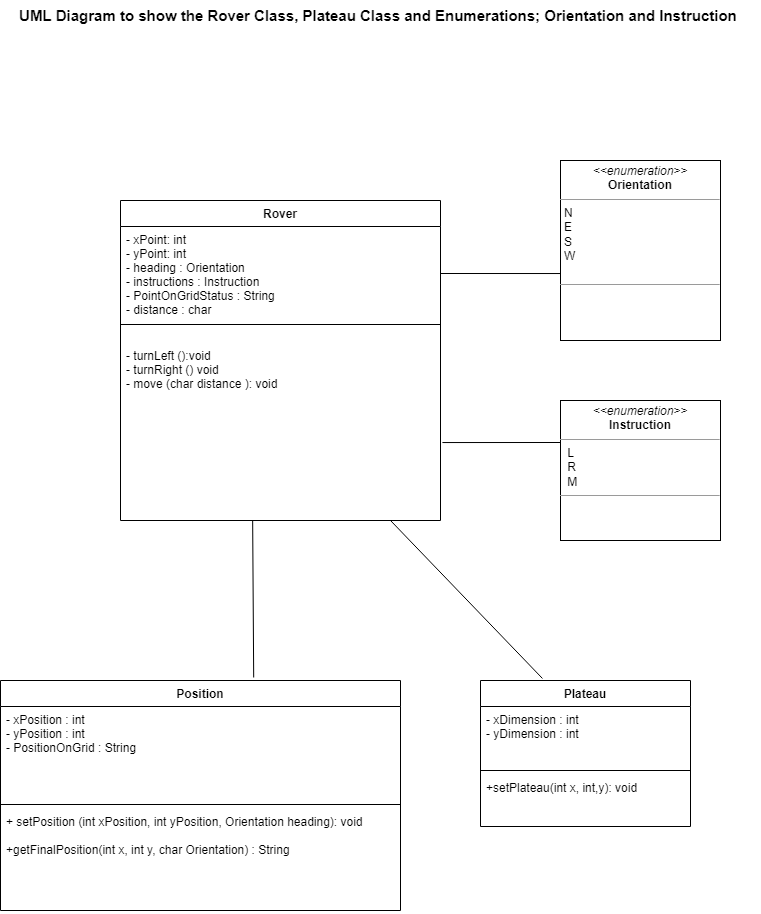

The diagram above was exported from draw.io. Its source (the exported page's mxGraphModel, read from the mxfile embedded in the PNG):
<mxGraphModel dx="868" dy="482" grid="1" gridSize="10" guides="1" tooltips="1" connect="1" arrows="1" fold="1" page="1" pageScale="1" pageWidth="827" pageHeight="1169" math="0" shadow="0">
  <root>
    <mxCell id="0" />
    <mxCell id="1" parent="0" />
    <mxCell id="92XDDQUmYqYW1_7OYhbx-10" value="Plateau" style="swimlane;fontStyle=1;align=center;verticalAlign=top;childLayout=stackLayout;horizontal=1;startSize=26;horizontalStack=0;resizeParent=1;resizeParentMax=0;resizeLast=0;collapsible=1;marginBottom=0;" vertex="1" parent="1">
      <mxGeometry x="520" y="720" width="210" height="146" as="geometry" />
    </mxCell>
    <mxCell id="92XDDQUmYqYW1_7OYhbx-11" value="- xDimension : int&#10;- yDimension : int&#10;" style="text;strokeColor=none;fillColor=none;align=left;verticalAlign=top;spacingLeft=4;spacingRight=4;overflow=hidden;rotatable=0;points=[[0,0.5],[1,0.5]];portConstraint=eastwest;" vertex="1" parent="92XDDQUmYqYW1_7OYhbx-10">
      <mxGeometry y="26" width="210" height="60" as="geometry" />
    </mxCell>
    <mxCell id="92XDDQUmYqYW1_7OYhbx-12" value="" style="line;strokeWidth=1;fillColor=none;align=left;verticalAlign=middle;spacingTop=-1;spacingLeft=3;spacingRight=3;rotatable=0;labelPosition=right;points=[];portConstraint=eastwest;" vertex="1" parent="92XDDQUmYqYW1_7OYhbx-10">
      <mxGeometry y="86" width="210" height="8" as="geometry" />
    </mxCell>
    <mxCell id="92XDDQUmYqYW1_7OYhbx-13" value="+setPlateau(int x, int,y): void" style="text;strokeColor=none;fillColor=none;align=left;verticalAlign=top;spacingLeft=4;spacingRight=4;overflow=hidden;rotatable=0;points=[[0,0.5],[1,0.5]];portConstraint=eastwest;" vertex="1" parent="92XDDQUmYqYW1_7OYhbx-10">
      <mxGeometry y="94" width="210" height="52" as="geometry" />
    </mxCell>
    <mxCell id="92XDDQUmYqYW1_7OYhbx-15" value="&lt;p style=&quot;margin: 0px ; margin-top: 4px ; text-align: center&quot;&gt;&lt;i&gt;&amp;lt;&amp;lt;enumeration&amp;gt;&amp;gt;&lt;/i&gt;&lt;br&gt;&lt;b&gt;Orientation&lt;/b&gt;&lt;/p&gt;&lt;hr size=&quot;1&quot;&gt;&lt;p style=&quot;margin: 0px ; margin-left: 4px&quot;&gt;N&lt;/p&gt;&lt;p style=&quot;margin: 0px ; margin-left: 4px&quot;&gt;&lt;span&gt;E&lt;/span&gt;&lt;/p&gt;&lt;p style=&quot;margin: 0px ; margin-left: 4px&quot;&gt;S&lt;/p&gt;&lt;p style=&quot;margin: 0px ; margin-left: 4px&quot;&gt;W&lt;br&gt;&lt;br&gt;&lt;/p&gt;&lt;hr size=&quot;1&quot;&gt;&lt;p style=&quot;margin: 0px ; margin-left: 4px&quot;&gt;&lt;br&gt;&lt;/p&gt;" style="verticalAlign=top;align=left;overflow=fill;fontSize=12;fontFamily=Helvetica;html=1;" vertex="1" parent="1">
      <mxGeometry x="600" y="200" width="160" height="180" as="geometry" />
    </mxCell>
    <mxCell id="92XDDQUmYqYW1_7OYhbx-16" value="&lt;p style=&quot;margin: 0px ; margin-top: 4px ; text-align: center&quot;&gt;&lt;i&gt;&amp;lt;&amp;lt;enumeration&amp;gt;&amp;gt;&lt;/i&gt;&lt;br&gt;&lt;b&gt;Instruction&lt;/b&gt;&lt;/p&gt;&lt;hr size=&quot;1&quot;&gt;&lt;p style=&quot;margin: 0px ; margin-left: 4px&quot;&gt;&amp;nbsp;L&lt;/p&gt;&lt;p style=&quot;margin: 0px ; margin-left: 4px&quot;&gt;&amp;nbsp;R&lt;/p&gt;&lt;p style=&quot;margin: 0px ; margin-left: 4px&quot;&gt;&amp;nbsp;M&lt;/p&gt;&lt;hr size=&quot;1&quot;&gt;&lt;p style=&quot;margin: 0px ; margin-left: 4px&quot;&gt;&lt;br&gt;&lt;/p&gt;" style="verticalAlign=top;align=left;overflow=fill;fontSize=12;fontFamily=Helvetica;html=1;" vertex="1" parent="1">
      <mxGeometry x="600" y="440" width="160" height="140" as="geometry" />
    </mxCell>
    <mxCell id="92XDDQUmYqYW1_7OYhbx-18" value="Rover" style="swimlane;fontStyle=1;align=center;verticalAlign=top;childLayout=stackLayout;horizontal=1;startSize=26;horizontalStack=0;resizeParent=1;resizeParentMax=0;resizeLast=0;collapsible=1;marginBottom=0;" vertex="1" parent="1">
      <mxGeometry x="160" y="240" width="320" height="320" as="geometry" />
    </mxCell>
    <mxCell id="92XDDQUmYqYW1_7OYhbx-19" value="- xPoint: int&#10;- yPoint: int&#10;- heading : Orientation&#10;- instructions : Instruction&#10;- PointOnGridStatus : String&#10;- distance : char" style="text;strokeColor=none;fillColor=none;align=left;verticalAlign=top;spacingLeft=4;spacingRight=4;overflow=hidden;rotatable=0;points=[[0,0.5],[1,0.5]];portConstraint=eastwest;" vertex="1" parent="92XDDQUmYqYW1_7OYhbx-18">
      <mxGeometry y="26" width="320" height="94" as="geometry" />
    </mxCell>
    <mxCell id="92XDDQUmYqYW1_7OYhbx-20" value="" style="line;strokeWidth=1;fillColor=none;align=left;verticalAlign=middle;spacingTop=-1;spacingLeft=3;spacingRight=3;rotatable=0;labelPosition=right;points=[];portConstraint=eastwest;" vertex="1" parent="92XDDQUmYqYW1_7OYhbx-18">
      <mxGeometry y="120" width="320" height="8" as="geometry" />
    </mxCell>
    <mxCell id="92XDDQUmYqYW1_7OYhbx-21" value="&#10;- turnLeft ():void&#10;- turnRight () void&#10;- move (char distance ): void&#10;" style="text;strokeColor=none;fillColor=none;align=left;verticalAlign=top;spacingLeft=4;spacingRight=4;overflow=hidden;rotatable=0;points=[[0,0.5],[1,0.5]];portConstraint=eastwest;" vertex="1" parent="92XDDQUmYqYW1_7OYhbx-18">
      <mxGeometry y="128" width="320" height="192" as="geometry" />
    </mxCell>
    <mxCell id="92XDDQUmYqYW1_7OYhbx-23" value="&lt;div&gt;&lt;b&gt;&lt;font style=&quot;font-size: 15px&quot;&gt;UML Diagram to show the Rover Class, Plateau Class and Enumerations; Orientation and Instruction&amp;nbsp;&lt;/font&gt;&lt;/b&gt;&lt;/div&gt;" style="text;html=1;strokeColor=none;fillColor=none;align=center;verticalAlign=middle;whiteSpace=wrap;rounded=0;" vertex="1" parent="1">
      <mxGeometry x="40" y="40" width="760" height="30" as="geometry" />
    </mxCell>
    <mxCell id="92XDDQUmYqYW1_7OYhbx-32" value="Position" style="swimlane;fontStyle=1;align=center;verticalAlign=top;childLayout=stackLayout;horizontal=1;startSize=26;horizontalStack=0;resizeParent=1;resizeParentMax=0;resizeLast=0;collapsible=1;marginBottom=0;fontSize=12;" vertex="1" parent="1">
      <mxGeometry x="40" y="720" width="400" height="230" as="geometry" />
    </mxCell>
    <mxCell id="92XDDQUmYqYW1_7OYhbx-33" value="- xPosition : int&#10;- yPosition : int&#10;- PositionOnGrid : String" style="text;strokeColor=none;fillColor=none;align=left;verticalAlign=top;spacingLeft=4;spacingRight=4;overflow=hidden;rotatable=0;points=[[0,0.5],[1,0.5]];portConstraint=eastwest;fontSize=12;" vertex="1" parent="92XDDQUmYqYW1_7OYhbx-32">
      <mxGeometry y="26" width="400" height="94" as="geometry" />
    </mxCell>
    <mxCell id="92XDDQUmYqYW1_7OYhbx-34" value="" style="line;strokeWidth=1;fillColor=none;align=left;verticalAlign=middle;spacingTop=-1;spacingLeft=3;spacingRight=3;rotatable=0;labelPosition=right;points=[];portConstraint=eastwest;fontSize=15;" vertex="1" parent="92XDDQUmYqYW1_7OYhbx-32">
      <mxGeometry y="120" width="400" height="8" as="geometry" />
    </mxCell>
    <mxCell id="92XDDQUmYqYW1_7OYhbx-35" value="+ setPosition (int xPosition, int yPosition, Orientation heading): void&#10;&#10;+getFinalPosition(int x, int y, char Orientation) : String" style="text;strokeColor=none;fillColor=none;align=left;verticalAlign=top;spacingLeft=4;spacingRight=4;overflow=hidden;rotatable=0;points=[[0,0.5],[1,0.5]];portConstraint=eastwest;fontSize=12;" vertex="1" parent="92XDDQUmYqYW1_7OYhbx-32">
      <mxGeometry y="128" width="400" height="102" as="geometry" />
    </mxCell>
    <mxCell id="92XDDQUmYqYW1_7OYhbx-37" value="" style="endArrow=none;html=1;rounded=0;fontSize=12;exitX=1;exitY=0.5;exitDx=0;exitDy=0;entryX=0;entryY=0.628;entryDx=0;entryDy=0;entryPerimeter=0;" edge="1" parent="1" source="92XDDQUmYqYW1_7OYhbx-19" target="92XDDQUmYqYW1_7OYhbx-15">
      <mxGeometry width="50" height="50" relative="1" as="geometry">
        <mxPoint x="540" y="310" as="sourcePoint" />
        <mxPoint x="595" y="313" as="targetPoint" />
        <Array as="points" />
      </mxGeometry>
    </mxCell>
    <mxCell id="92XDDQUmYqYW1_7OYhbx-38" value="" style="endArrow=none;html=1;rounded=0;fontSize=12;exitX=1.006;exitY=0.594;exitDx=0;exitDy=0;exitPerimeter=0;entryX=0;entryY=0.3;entryDx=0;entryDy=0;entryPerimeter=0;" edge="1" parent="1" source="92XDDQUmYqYW1_7OYhbx-21" target="92XDDQUmYqYW1_7OYhbx-16">
      <mxGeometry width="50" height="50" relative="1" as="geometry">
        <mxPoint x="510" y="530" as="sourcePoint" />
        <mxPoint x="560" y="480" as="targetPoint" />
      </mxGeometry>
    </mxCell>
    <mxCell id="92XDDQUmYqYW1_7OYhbx-39" value="" style="endArrow=none;html=1;rounded=0;fontSize=12;entryX=0.413;entryY=1;entryDx=0;entryDy=0;entryPerimeter=0;exitX=0.633;exitY=-0.013;exitDx=0;exitDy=0;exitPerimeter=0;" edge="1" parent="1" source="92XDDQUmYqYW1_7OYhbx-32" target="92XDDQUmYqYW1_7OYhbx-21">
      <mxGeometry width="50" height="50" relative="1" as="geometry">
        <mxPoint x="290" y="710" as="sourcePoint" />
        <mxPoint x="290" y="590" as="targetPoint" />
      </mxGeometry>
    </mxCell>
    <mxCell id="92XDDQUmYqYW1_7OYhbx-40" value="" style="endArrow=none;html=1;rounded=0;fontSize=12;exitX=0.295;exitY=-0.014;exitDx=0;exitDy=0;exitPerimeter=0;" edge="1" parent="1" source="92XDDQUmYqYW1_7OYhbx-10">
      <mxGeometry width="50" height="50" relative="1" as="geometry">
        <mxPoint x="420" y="650" as="sourcePoint" />
        <mxPoint x="430" y="560" as="targetPoint" />
      </mxGeometry>
    </mxCell>
  </root>
</mxGraphModel>